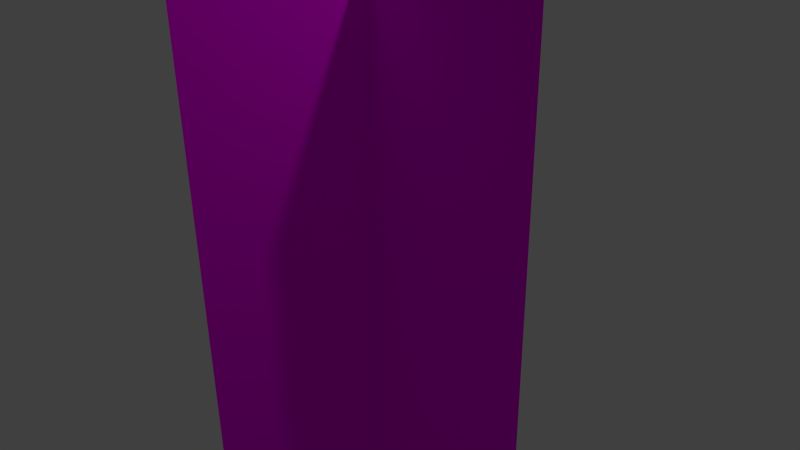# Source: rw-tree.blend  (saved by Blender 2.72.0; exported with 4.5.12 LTS)
import bpy
from mathutils import Matrix  # noqa: F401  (used for matrix-valued properties, if any)

bpy.ops.wm.read_factory_settings(use_empty=True)
scene = bpy.context.scene
scene.name = 'Scene'

# ---- collections
col_collection_1 = bpy.data.collections.new('Collection 1'); scene.collection.children.link(col_collection_1)

# ---- images (referenced by path relative to the original .blend; pixels are not part of the script)
import os
ASSET_DIR = os.environ.get("B2B_ASSET_DIR", "")  # directory of the original .blend (textures are referenced by path, not embedded)
HERE = os.path.dirname(os.path.abspath(__file__))  # packed textures are extracted next to this script under _unpacked/

def load_image(name, relpath, width, height, colorspace="sRGB"):
    """Load a texture the original file referenced (path relative to the .blend, or extracted next to this script)."""
    p = next((c for c in (os.path.join(HERE, relpath), os.path.join(ASSET_DIR, relpath)) if relpath and os.path.exists(c)), "")
    if p:
        img = bpy.data.images.load(p, check_existing=True)
        img.name = name
    else:  # same state as the original file: an image datablock whose file is absent (Cycles renders it pink)
        img = bpy.data.images.new(name, width, height)
        img.source = "FILE"
        img.filepath = "//" + (relpath or name)
    img.colorspace_settings.name = colorspace
    return img
img_tree_png = load_image('tree.png', 'tree.png', 1024, 1024, 'sRGB')

# ---- materials (node trees are filled in below, after node groups)
mat_material_001 = bpy.data.materials.new('Material.001')
mat_material_001.alpha_threshold = 0.0
mat_material_001.roughness = 0.5

# ---- material node trees
mat_material_001.use_nodes = True; mat_material_001.node_tree.nodes.clear()
_N = mat_material_001.node_tree.nodes; _L = mat_material_001.node_tree.links
n0 = _N.new('ShaderNodeBsdfDiffuse'); n0.name = 'Diffuse BSDF'; n0.location = (10, 300)
n1 = _N.new('ShaderNodeMixShader'); n1.name = 'Mix Shader'; n1.location = (206, 451)
n2 = _N.new('ShaderNodeOutputMaterial'); n2.name = 'Material Output'; n2.location = (538, 437)
n3 = _N.new('ShaderNodeTexImage'); n3.name = 'Image Texture'; n3.location = (-294, 400)
n3.width = 140
n3.image = img_tree_png
n4 = _N.new('ShaderNodeBsdfTransparent'); n4.name = 'Transparent BSDF'; n4.location = (-13, 498)
_L.new(n3.outputs[0], n0.inputs[0])
_L.new(n0.outputs[0], n1.inputs[2])
_L.new(n1.outputs[0], n2.inputs[0])
_L.new(n4.outputs[0], n1.inputs[1])
_L.new(n3.outputs[1], n1.inputs[0])
n2.is_active_output = True

# ---- world
world_world = bpy.data.worlds.new('World'); scene.world = world_world
world_world.color = (0.05088, 0.05088, 0.05088)
world_world.use_sun_shadow = False
world_world.sun_shadow_jitter_overblur = 0.0
world_world.cycles.sampling_method = 'MANUAL'
world_world.cycles.sample_map_resolution = 256

# ---- cameras
cam_camera = bpy.data.cameras.new('Camera')
cam_camera.clip_end = 100.0
cam_camera.lens = 35.0
cam_camera.sensor_width = 32.0
cam_camera.sensor_height = 18.0
cam_camera.ortho_scale = 7.314
cam_camera.dof.focus_distance = 0.0

# ---- lights
light_lamp = bpy.data.lights.new('Lamp', 'POINT')
light_lamp.transmission_factor = 0.0
light_lamp.cutoff_distance = 30.0
light_lamp.energy = 100.0
light_lamp.shadow_buffer_clip_start = 1.001
light_lamp.shadow_soft_size = 0.1
light_lamp.shadow_maximum_resolution = 0.006
light_lamp.use_absolute_resolution = True
light_lamp.cycles.use_multiple_importance_sampling = False

# ---- meshes
me_plane_002 = bpy.data.meshes.new('Plane.002')
me_plane_002.from_pydata([(-1.0, -1.0, 0.0), (1.0, -1.0, 0.0), (-1.0, 1.0, 0.0), (1.0, 1.0, 0.0)], [], [(0, 1, 3, 2)])
_uv = me_plane_002.uv_layers.new(name='UVMap')
_uv.uv.foreach_set('vector', [0.0001, 9.998e-05, 0.9999, 9.998e-05, 0.9999, 0.9999, 9.998e-05, 0.9999])
me_plane_002.materials.append(mat_material_001)
me_plane_002.use_remesh_preserve_volume = False
me_plane_002.use_remesh_preserve_attributes = False
me_plane_002.use_mirror_vertex_groups = False
me_plane_002.update()
me_plane = bpy.data.meshes.new('Plane')
me_plane.from_pydata([(-1.0, -1.0, 0.0), (1.0, -1.0, 0.0), (-1.0, 1.0, 0.0), (1.0, 1.0, 0.0)], [], [(0, 1, 3, 2)])
_uv = me_plane.uv_layers.new(name='UVMap')
_uv.uv.foreach_set('vector', [0.0001, 9.998e-05, 0.9999, 9.998e-05, 0.9999, 0.9999, 9.998e-05, 0.9999])
me_plane.materials.append(mat_material_001)
me_plane.use_remesh_preserve_volume = False
me_plane.use_remesh_preserve_attributes = False
me_plane.use_mirror_vertex_groups = False
me_plane.update()

# ---- objects
ob_plane_001 = bpy.data.objects.new('Plane.001', me_plane_002)
ob_plane = bpy.data.objects.new('Plane', me_plane)
ob_lamp = bpy.data.objects.new('Lamp', light_lamp)
ob_camera = bpy.data.objects.new('Camera', cam_camera)

# ---- transforms, parenting, visibility, modifiers, constraints
ob_plane_001.location = (0.0, 0.0, 0.0)
ob_plane_001.rotation_euler = (1.571, 0.0, 1.571)
ob_plane_001.scale = (2.476, 3.83, 1.0)
ob_plane_001.lineart.crease_threshold = 0.0
ob_plane.location = (0.0, 0.0, 0.0)
ob_plane.rotation_euler = (1.571, 0.0, 0.0)
ob_plane.scale = (2.476, 3.83, 1.0)
ob_plane.lineart.crease_threshold = 0.0
ob_lamp.location = (4.076, 1.005, 5.904)
ob_lamp.rotation_euler = (0.6503, 0.05522, 1.866)
ob_lamp.lock_rotations_4d = False
ob_lamp.empty_display_type = 'ARROWS'
ob_lamp.color = (0.0, 0.0, 0.0, 0.0)
ob_lamp.lineart.crease_threshold = 0.0
ob_camera.location = (7.481, -6.508, 5.344)
ob_camera.rotation_euler = (1.109, 0.01082, 0.8149)
ob_camera.lock_rotations_4d = False
ob_camera.empty_display_type = 'ARROWS'
ob_camera.color = (0.0, 0.0, 0.0, 0.0)
ob_camera.display_type = 'WIRE'
ob_camera.lineart.crease_threshold = 0.0

# ---- collection membership
col_collection_1.objects.link(ob_plane_001)
col_collection_1.objects.link(ob_plane)
col_collection_1.objects.link(ob_lamp)
col_collection_1.objects.link(ob_camera)

# ---- scene / render settings (as saved in the file)
scene.camera = ob_camera
scene.frame_start = 1; scene.frame_end = 250; scene.frame_set(1)
scene.render.engine = 'CYCLES'
scene.render.resolution_percentage = 50
scene.render.dither_intensity = 0.0
scene.cycles.use_denoising = False
scene.cycles.samples = 10
scene.cycles.sampling_pattern = 'TABULATED_SOBOL'
scene.cycles.light_sampling_threshold = 0.0
scene.cycles.use_adaptive_sampling = False
scene.cycles.use_light_tree = False
scene.cycles.blur_glossy = 0.0
scene.cycles.pixel_filter_type = 'GAUSSIAN'
scene.cycles.sample_clamp_indirect = 0.0
scene.view_settings.view_transform = 'Standard'
bpy.context.view_layer.update()
